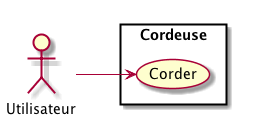

The diagram above was rendered by PlantUML. Its source (embedded in the PNG):
@startuml
actor Utilisateur
left to right direction
skinparam packageStyle rect
rectangle Cordeuse {
Utilisateur -> (Corder)
}
@enduml